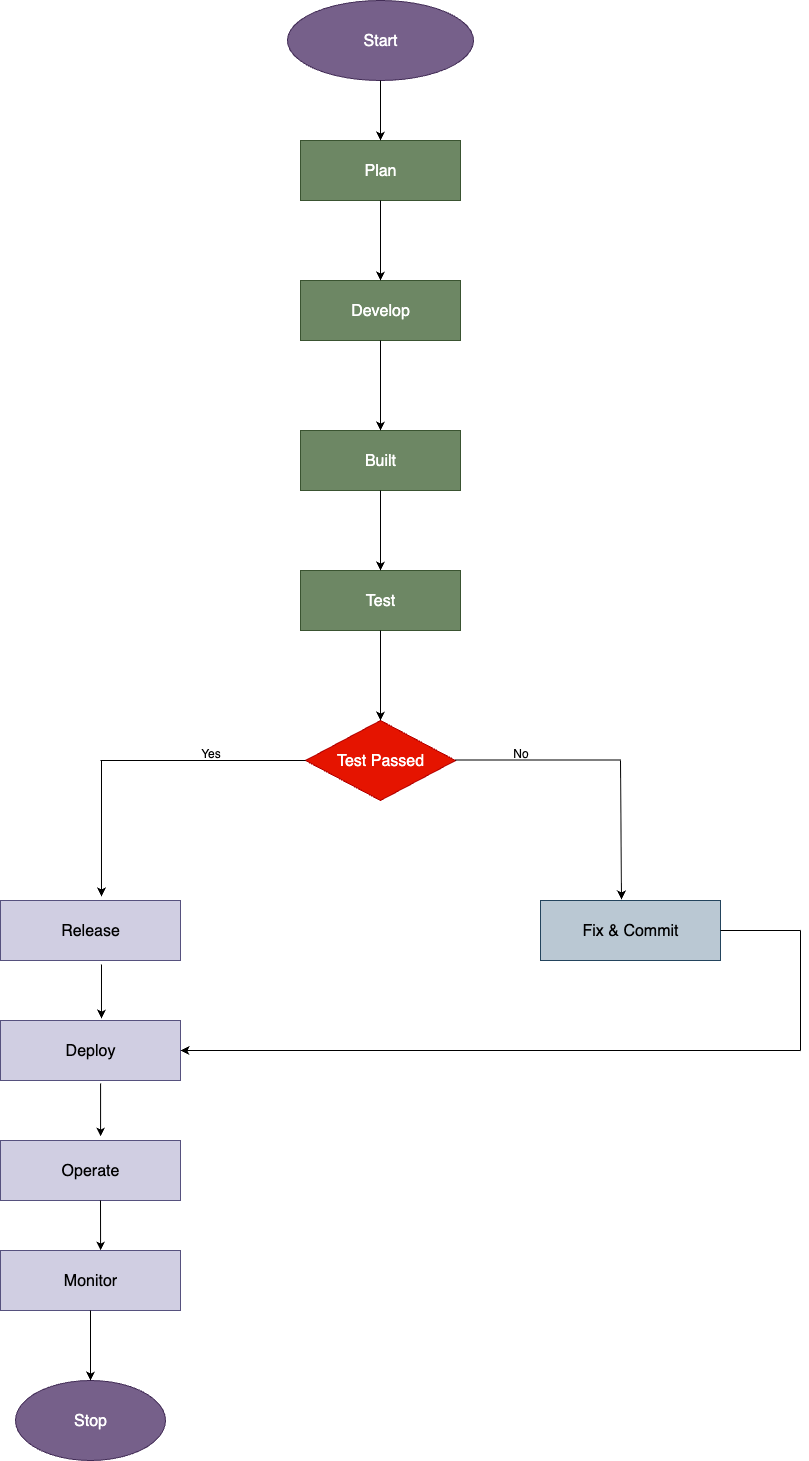

The diagram above was exported from draw.io. Its source (the exported page's mxGraphModel, read from the mxfile embedded in the PNG):
<mxGraphModel dx="976" dy="664" grid="1" gridSize="10" guides="1" tooltips="1" connect="1" arrows="1" fold="1" page="1" pageScale="1" pageWidth="827" pageHeight="1169" math="0" shadow="0">
  <root>
    <mxCell id="0" />
    <mxCell id="1" parent="0" />
    <mxCell id="pij6X1IRe86jix5IJR83-2" value="&lt;font size=&quot;3&quot;&gt;Start&lt;/font&gt;" style="ellipse;whiteSpace=wrap;html=1;fillColor=#76608a;fontColor=#ffffff;strokeColor=#432D57;" vertex="1" parent="1">
      <mxGeometry x="347" y="120" width="186" height="80" as="geometry" />
    </mxCell>
    <mxCell id="pij6X1IRe86jix5IJR83-11" value="&lt;font size=&quot;3&quot;&gt;Plan&lt;/font&gt;" style="rounded=0;whiteSpace=wrap;html=1;fillColor=#6d8764;fontColor=#ffffff;strokeColor=#3A5431;" vertex="1" parent="1">
      <mxGeometry x="360" y="260" width="160" height="60" as="geometry" />
    </mxCell>
    <mxCell id="pij6X1IRe86jix5IJR83-12" value="&lt;font size=&quot;3&quot;&gt;Develop&lt;/font&gt;" style="rounded=0;whiteSpace=wrap;html=1;fillColor=#6d8764;fontColor=#ffffff;strokeColor=#3A5431;" vertex="1" parent="1">
      <mxGeometry x="360" y="400" width="160" height="60" as="geometry" />
    </mxCell>
    <mxCell id="pij6X1IRe86jix5IJR83-13" value="&lt;font size=&quot;3&quot;&gt;Built&lt;/font&gt;" style="rounded=0;whiteSpace=wrap;html=1;fillColor=#6d8764;fontColor=#ffffff;strokeColor=#3A5431;" vertex="1" parent="1">
      <mxGeometry x="360" y="550" width="160" height="60" as="geometry" />
    </mxCell>
    <mxCell id="pij6X1IRe86jix5IJR83-14" value="&lt;font size=&quot;3&quot;&gt;Test&lt;/font&gt;" style="rounded=0;whiteSpace=wrap;html=1;fillColor=#6d8764;fontColor=#ffffff;strokeColor=#3A5431;" vertex="1" parent="1">
      <mxGeometry x="360" y="690" width="160" height="60" as="geometry" />
    </mxCell>
    <mxCell id="pij6X1IRe86jix5IJR83-16" value="&lt;font size=&quot;3&quot;&gt;Test Passed&lt;/font&gt;" style="rhombus;whiteSpace=wrap;html=1;fillColor=#e51400;fontColor=#ffffff;strokeColor=#B20000;" vertex="1" parent="1">
      <mxGeometry x="365" y="840" width="150" height="80" as="geometry" />
    </mxCell>
    <mxCell id="pij6X1IRe86jix5IJR83-17" value="&lt;font size=&quot;3&quot;&gt;Release&lt;/font&gt;" style="rounded=0;whiteSpace=wrap;html=1;fillColor=#d0cee2;strokeColor=#56517e;" vertex="1" parent="1">
      <mxGeometry x="60" y="1020" width="180" height="60" as="geometry" />
    </mxCell>
    <mxCell id="pij6X1IRe86jix5IJR83-18" value="&lt;font size=&quot;3&quot;&gt;Fix &amp;amp; Commit&lt;/font&gt;" style="rounded=0;whiteSpace=wrap;html=1;fillColor=#bac8d3;strokeColor=#23445d;" vertex="1" parent="1">
      <mxGeometry x="600" y="1020" width="180" height="60" as="geometry" />
    </mxCell>
    <mxCell id="pij6X1IRe86jix5IJR83-19" value="&lt;font size=&quot;3&quot;&gt;Deploy&lt;/font&gt;" style="rounded=0;whiteSpace=wrap;html=1;fillColor=#d0cee2;strokeColor=#56517e;" vertex="1" parent="1">
      <mxGeometry x="60" y="1140" width="180" height="60" as="geometry" />
    </mxCell>
    <mxCell id="pij6X1IRe86jix5IJR83-20" value="&lt;font size=&quot;3&quot;&gt;Operate&lt;/font&gt;" style="rounded=0;whiteSpace=wrap;html=1;fillColor=#d0cee2;strokeColor=#56517e;" vertex="1" parent="1">
      <mxGeometry x="60" y="1260" width="180" height="60" as="geometry" />
    </mxCell>
    <mxCell id="pij6X1IRe86jix5IJR83-21" value="&lt;font size=&quot;3&quot;&gt;Monitor&lt;/font&gt;" style="rounded=0;whiteSpace=wrap;html=1;fillColor=#d0cee2;strokeColor=#56517e;" vertex="1" parent="1">
      <mxGeometry x="60" y="1370" width="180" height="60" as="geometry" />
    </mxCell>
    <mxCell id="pij6X1IRe86jix5IJR83-22" value="" style="endArrow=classic;html=1;rounded=0;entryX=0.5;entryY=0;entryDx=0;entryDy=0;exitX=0.5;exitY=1;exitDx=0;exitDy=0;" edge="1" parent="1" source="pij6X1IRe86jix5IJR83-2" target="pij6X1IRe86jix5IJR83-11">
      <mxGeometry width="50" height="50" relative="1" as="geometry">
        <mxPoint x="390" y="260" as="sourcePoint" />
        <mxPoint x="440" y="210" as="targetPoint" />
      </mxGeometry>
    </mxCell>
    <mxCell id="pij6X1IRe86jix5IJR83-23" value="" style="endArrow=classic;html=1;rounded=0;entryX=0.5;entryY=0;entryDx=0;entryDy=0;exitX=0.5;exitY=1;exitDx=0;exitDy=0;" edge="1" parent="1" source="pij6X1IRe86jix5IJR83-11" target="pij6X1IRe86jix5IJR83-12">
      <mxGeometry width="50" height="50" relative="1" as="geometry">
        <mxPoint x="390" y="370" as="sourcePoint" />
        <mxPoint x="440" y="320" as="targetPoint" />
      </mxGeometry>
    </mxCell>
    <mxCell id="pij6X1IRe86jix5IJR83-24" value="" style="endArrow=classic;html=1;rounded=0;exitX=0.5;exitY=1;exitDx=0;exitDy=0;entryX=0.5;entryY=0;entryDx=0;entryDy=0;" edge="1" parent="1" source="pij6X1IRe86jix5IJR83-12" target="pij6X1IRe86jix5IJR83-13">
      <mxGeometry width="50" height="50" relative="1" as="geometry">
        <mxPoint x="390" y="530" as="sourcePoint" />
        <mxPoint x="440" y="540" as="targetPoint" />
      </mxGeometry>
    </mxCell>
    <mxCell id="pij6X1IRe86jix5IJR83-25" value="" style="endArrow=classic;html=1;rounded=0;entryX=0.5;entryY=0;entryDx=0;entryDy=0;exitX=0.5;exitY=1;exitDx=0;exitDy=0;" edge="1" parent="1" source="pij6X1IRe86jix5IJR83-13" target="pij6X1IRe86jix5IJR83-14">
      <mxGeometry width="50" height="50" relative="1" as="geometry">
        <mxPoint x="390" y="670" as="sourcePoint" />
        <mxPoint x="440" y="620" as="targetPoint" />
      </mxGeometry>
    </mxCell>
    <mxCell id="pij6X1IRe86jix5IJR83-26" value="" style="endArrow=classic;html=1;rounded=0;entryX=0.5;entryY=0;entryDx=0;entryDy=0;exitX=0.5;exitY=1;exitDx=0;exitDy=0;" edge="1" parent="1" source="pij6X1IRe86jix5IJR83-14" target="pij6X1IRe86jix5IJR83-16">
      <mxGeometry width="50" height="50" relative="1" as="geometry">
        <mxPoint x="390" y="820" as="sourcePoint" />
        <mxPoint x="440" y="770" as="targetPoint" />
      </mxGeometry>
    </mxCell>
    <mxCell id="pij6X1IRe86jix5IJR83-27" value="" style="endArrow=none;html=1;rounded=0;entryX=0;entryY=0.5;entryDx=0;entryDy=0;" edge="1" parent="1" target="pij6X1IRe86jix5IJR83-16">
      <mxGeometry width="50" height="50" relative="1" as="geometry">
        <mxPoint x="160" y="880" as="sourcePoint" />
        <mxPoint x="290" y="870" as="targetPoint" />
      </mxGeometry>
    </mxCell>
    <mxCell id="pij6X1IRe86jix5IJR83-28" value="" style="endArrow=classic;html=1;rounded=0;entryX=0.561;entryY=-0.067;entryDx=0;entryDy=0;entryPerimeter=0;" edge="1" parent="1" target="pij6X1IRe86jix5IJR83-17">
      <mxGeometry width="50" height="50" relative="1" as="geometry">
        <mxPoint x="161" y="880" as="sourcePoint" />
        <mxPoint x="140" y="900" as="targetPoint" />
      </mxGeometry>
    </mxCell>
    <mxCell id="pij6X1IRe86jix5IJR83-29" value="" style="endArrow=none;html=1;rounded=0;exitX=1;exitY=0.5;exitDx=0;exitDy=0;" edge="1" parent="1">
      <mxGeometry width="50" height="50" relative="1" as="geometry">
        <mxPoint x="515" y="879.5" as="sourcePoint" />
        <mxPoint x="680" y="879.5" as="targetPoint" />
      </mxGeometry>
    </mxCell>
    <mxCell id="pij6X1IRe86jix5IJR83-31" value="" style="endArrow=classic;html=1;rounded=0;entryX=0.45;entryY=-0.017;entryDx=0;entryDy=0;entryPerimeter=0;" edge="1" parent="1" target="pij6X1IRe86jix5IJR83-18">
      <mxGeometry width="50" height="50" relative="1" as="geometry">
        <mxPoint x="680" y="880" as="sourcePoint" />
        <mxPoint x="720" y="920" as="targetPoint" />
      </mxGeometry>
    </mxCell>
    <mxCell id="pij6X1IRe86jix5IJR83-33" value="" style="endArrow=classic;html=1;rounded=0;entryX=0.561;entryY=-0.033;entryDx=0;entryDy=0;entryPerimeter=0;" edge="1" parent="1" target="pij6X1IRe86jix5IJR83-19">
      <mxGeometry width="50" height="50" relative="1" as="geometry">
        <mxPoint x="161" y="1084" as="sourcePoint" />
        <mxPoint x="170" y="1090" as="targetPoint" />
      </mxGeometry>
    </mxCell>
    <mxCell id="pij6X1IRe86jix5IJR83-34" value="" style="endArrow=classic;html=1;rounded=0;entryX=0.556;entryY=-0.067;entryDx=0;entryDy=0;entryPerimeter=0;exitX=0.556;exitY=1.05;exitDx=0;exitDy=0;exitPerimeter=0;" edge="1" parent="1" source="pij6X1IRe86jix5IJR83-19" target="pij6X1IRe86jix5IJR83-20">
      <mxGeometry width="50" height="50" relative="1" as="geometry">
        <mxPoint x="130" y="1250" as="sourcePoint" />
        <mxPoint x="180" y="1200" as="targetPoint" />
      </mxGeometry>
    </mxCell>
    <mxCell id="pij6X1IRe86jix5IJR83-35" value="" style="endArrow=classic;html=1;rounded=0;entryX=0.556;entryY=0;entryDx=0;entryDy=0;entryPerimeter=0;" edge="1" parent="1" target="pij6X1IRe86jix5IJR83-21">
      <mxGeometry width="50" height="50" relative="1" as="geometry">
        <mxPoint x="160" y="1320" as="sourcePoint" />
        <mxPoint x="160" y="1320" as="targetPoint" />
      </mxGeometry>
    </mxCell>
    <mxCell id="pij6X1IRe86jix5IJR83-36" value="&lt;font size=&quot;3&quot;&gt;Stop&lt;/font&gt;" style="ellipse;whiteSpace=wrap;html=1;fillColor=#76608a;fontColor=#ffffff;strokeColor=#432D57;" vertex="1" parent="1">
      <mxGeometry x="75" y="1500" width="150" height="80" as="geometry" />
    </mxCell>
    <mxCell id="pij6X1IRe86jix5IJR83-38" value="" style="endArrow=classic;html=1;rounded=0;entryX=0.5;entryY=0;entryDx=0;entryDy=0;exitX=0.5;exitY=1;exitDx=0;exitDy=0;" edge="1" parent="1" source="pij6X1IRe86jix5IJR83-21" target="pij6X1IRe86jix5IJR83-36">
      <mxGeometry width="50" height="50" relative="1" as="geometry">
        <mxPoint x="90" y="1510" as="sourcePoint" />
        <mxPoint x="140" y="1460" as="targetPoint" />
      </mxGeometry>
    </mxCell>
    <mxCell id="pij6X1IRe86jix5IJR83-39" value="Yes" style="text;html=1;align=center;verticalAlign=middle;resizable=0;points=[];autosize=1;strokeColor=none;fillColor=none;" vertex="1" parent="1">
      <mxGeometry x="250" y="858" width="40" height="30" as="geometry" />
    </mxCell>
    <mxCell id="pij6X1IRe86jix5IJR83-40" value="No" style="text;html=1;align=center;verticalAlign=middle;resizable=0;points=[];autosize=1;strokeColor=none;fillColor=none;" vertex="1" parent="1">
      <mxGeometry x="560" y="858" width="40" height="30" as="geometry" />
    </mxCell>
    <mxCell id="pij6X1IRe86jix5IJR83-41" value="" style="endArrow=classic;html=1;rounded=0;entryX=1;entryY=0.5;entryDx=0;entryDy=0;" edge="1" parent="1" target="pij6X1IRe86jix5IJR83-19">
      <mxGeometry width="50" height="50" relative="1" as="geometry">
        <mxPoint x="860" y="1170" as="sourcePoint" />
        <mxPoint x="380" y="1160" as="targetPoint" />
      </mxGeometry>
    </mxCell>
    <mxCell id="pij6X1IRe86jix5IJR83-42" value="" style="endArrow=none;html=1;rounded=0;" edge="1" parent="1">
      <mxGeometry width="50" height="50" relative="1" as="geometry">
        <mxPoint x="860" y="1170" as="sourcePoint" />
        <mxPoint x="860" y="1050" as="targetPoint" />
      </mxGeometry>
    </mxCell>
    <mxCell id="pij6X1IRe86jix5IJR83-43" value="" style="endArrow=none;html=1;rounded=0;exitX=1;exitY=0.5;exitDx=0;exitDy=0;" edge="1" parent="1" source="pij6X1IRe86jix5IJR83-18">
      <mxGeometry width="50" height="50" relative="1" as="geometry">
        <mxPoint x="780" y="1060" as="sourcePoint" />
        <mxPoint x="860" y="1050" as="targetPoint" />
      </mxGeometry>
    </mxCell>
  </root>
</mxGraphModel>